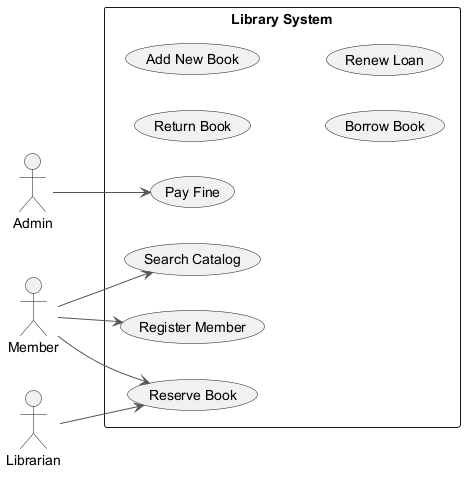

The diagram above was rendered by PlantUML. Its source (embedded in the PNG):
@startuml
skinparam monochrome true
skinparam ArrowColor #555555
left to right direction
actor "Admin" as Admin
actor "Member" as Member
actor "Librarian" as Librarian
rectangle "Library System" {
  usecase "Pay Fine" as UC_PayFine
  usecase "Return Book" as UC_ReturnBook
  usecase "Search Catalog" as UC_SearchCatalog
  usecase "Register Member" as UC_RegisterMember
  usecase "Add New Book" as UC_AddNewBook
  usecase "Reserve Book" as UC_ReserveBook
  usecase "Borrow Book" as UC_BorrowBook
  usecase "Renew Loan" as UC_RenewLoan
}
Admin --> UC_PayFine
Member --> UC_ReserveBook
Member --> UC_RegisterMember
Member --> UC_SearchCatalog
Librarian --> UC_ReserveBook
@enduml